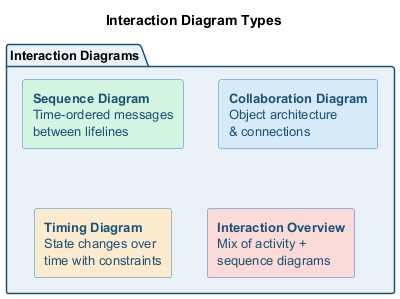

The diagram above was rendered by PlantUML. Its source (embedded in the PNG):
@startuml interaction-diagram-types
skinparam backgroundColor transparent
skinparam defaultFontSize 13
skinparam shadowing false
skinparam rectangleBorderColor #2e86c1
skinparam rectangleFontColor #1a5276
skinparam packageBorderColor #1a5276

title Interaction Diagram Types

package "Interaction Diagrams" as id #eaf2f8 {
  rectangle "**Sequence Diagram**\nTime-ordered messages\nbetween lifelines" as seq #d5f5e3

  rectangle "**Collaboration Diagram**\nObject architecture\n& connections" as col #d6eaf8

  rectangle "**Timing Diagram**\nState changes over\ntime with constraints" as tim #fdebd0

  rectangle "**Interaction Overview**\nMix of activity +\nsequence diagrams" as iov #fadbd8
}

@enduml